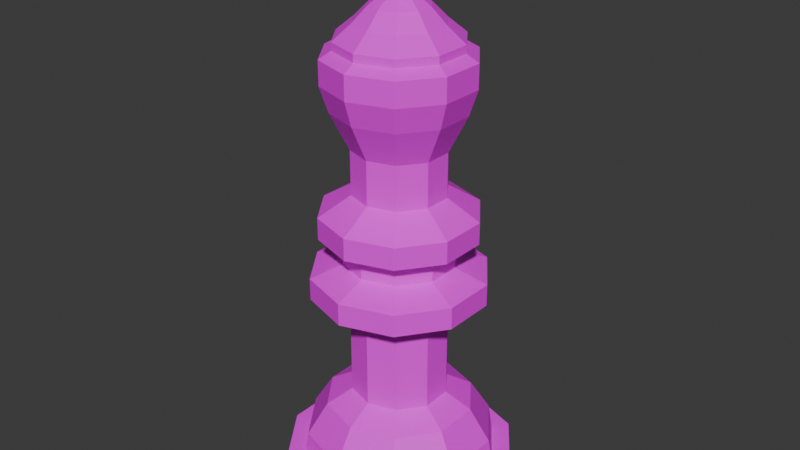 # Source: WhiteKing.blend  (saved by Blender 4.5.91; exported with 4.5.12 LTS)
import bpy
from mathutils import Matrix  # noqa: F401  (used for matrix-valued properties, if any)

bpy.ops.wm.read_factory_settings(use_empty=True)
scene = bpy.context.scene
scene.name = 'Scene'

# ---- collections
col_collection = bpy.data.collections.new('Collection'); scene.collection.children.link(col_collection)

# ---- images (referenced by path relative to the original .blend; pixels are not part of the script)
import os
ASSET_DIR = os.environ.get("B2B_ASSET_DIR", "")  # directory of the original .blend (textures are referenced by path, not embedded)
HERE = os.path.dirname(os.path.abspath(__file__))  # packed textures are extracted next to this script under _unpacked/

def load_image(name, relpath, width, height, colorspace="sRGB"):
    """Load a texture the original file referenced (path relative to the .blend, or extracted next to this script)."""
    p = next((c for c in (os.path.join(HERE, relpath), os.path.join(ASSET_DIR, relpath)) if relpath and os.path.exists(c)), "")
    if p:
        img = bpy.data.images.load(p, check_existing=True)
        img.name = name
    else:  # same state as the original file: an image datablock whose file is absent (Cycles renders it pink)
        img = bpy.data.images.new(name, width, height)
        img.source = "FILE"
        img.filepath = "//" + (relpath or name)
    img.colorspace_settings.name = colorspace
    return img
img_imphenziapalette01_png = load_image('ImphenziaPalette01.png', 'ImphenziaPalette01.png', 1024, 1024, 'sRGB')

# ---- materials (node trees are filled in below, after node groups)
mat_material_001 = bpy.data.materials.new('Material.001')
mat_material_001.use_transparent_shadow = False

# ---- material node trees
mat_material_001.use_nodes = True; mat_material_001.node_tree.nodes.clear()
_N = mat_material_001.node_tree.nodes; _L = mat_material_001.node_tree.links
n0 = _N.new('ShaderNodeBsdfPrincipled'); n0.name = 'Principled BSDF'; n0.location = (10, 300)
n1 = _N.new('ShaderNodeOutputMaterial'); n1.name = 'Material Output'; n1.location = (300, 300)
n2 = _N.new('ShaderNodeTexImage'); n2.name = 'Image Texture'; n2.location = (-460, 98)
n2.image = img_imphenziapalette01_png
n2.interpolation = 'Closest'
_L.new(n0.outputs[0], n1.inputs[0])
_L.new(n2.outputs[0], n0.inputs[0])
n1.is_active_output = True

# ---- world
world_world = bpy.data.worlds.new('World'); scene.world = world_world
world_world.use_nodes = True; world_world.node_tree.nodes.clear()
_N = world_world.node_tree.nodes; _L = world_world.node_tree.links
n0 = _N.new('ShaderNodeOutputWorld'); n0.name = 'World Output'; n0.location = (300, 300)
n1 = _N.new('ShaderNodeBackground'); n1.name = 'Background'; n1.location = (10, 300)
n1.inputs[0].default_value = (0.05088, 0.05088, 0.05088, 1.0)
_L.new(n1.outputs[0], n0.inputs[0])
n0.is_active_output = True
world_world.color = (0.05088, 0.05088, 0.05088)
world_world.use_sun_shadow = False
world_world.sun_shadow_jitter_overblur = 0.0

# ---- meshes
me_cube_011 = bpy.data.meshes.new('Cube.011')
me_cube_011.from_pydata([(-0.7462, 0.8389, 0.07954), (-0.8984, 0.6295, 0.07954), (-0.8984, 0.3705, 0.07954), (-0.7462, 0.1611, 0.07954), (-0.5, 0.08107, 0.07954), (-0.2538, 0.1611, 0.07954), (-0.1016, 0.3705, 0.07954), (-0.1016, 0.6295, 0.07954), (-0.5, 0.9189, 0.07954), (-0.2538, 0.8389, 0.07954), (-0.7074, 0.7854, 0.07954), (-0.7462, 0.8389, 0.0), (-0.8356, 0.609, 0.07954), (-0.8984, 0.6295, 0.0), (-0.8356, 0.391, 0.07954), (-0.8984, 0.3705, 0.0), (-0.7074, 0.2146, 0.07954), (-0.7462, 0.1611, 0.0), (-0.5, 0.1472, 0.07954), (-0.5, 0.08107, 0.0), (-0.2926, 0.2146, 0.07954), (-0.2538, 0.1611, 0.0), (-0.1644, 0.391, 0.07954), (-0.1016, 0.3705, 0.0), (-0.1644, 0.609, 0.07954), (-0.1016, 0.6295, 0.0), (-0.2926, 0.7854, 0.07954), (-0.2538, 0.8389, 0.0), (-0.5, 0.8528, 0.07954), (-0.5, 0.9189, 0.0), (-0.6979, 0.7723, 0.179), (-0.8201, 0.604, 0.179), (-0.8201, 0.396, 0.179), (-0.6979, 0.2277, 0.179), (-0.5, 0.1634, 0.179), (-0.3021, 0.2277, 0.179), (-0.1799, 0.396, 0.179), (-0.1799, 0.604, 0.179), (-0.5, 0.8366, 0.179), (-0.3021, 0.7723, 0.179), (-0.6554, 0.7139, 0.2947), (-0.7514, 0.5817, 0.2947), (-0.7514, 0.4183, 0.2947), (-0.6554, 0.2861, 0.2947), (-0.5, 0.7644, 0.2947), (-0.5, 0.2356, 0.2947), (-0.3446, 0.2861, 0.2947), (-0.2486, 0.4183, 0.2947), (-0.2486, 0.5817, 0.2947), (-0.3446, 0.7139, 0.2947), (-0.6018, 0.6402, 0.3466), (-0.6648, 0.5535, 0.3466), (-0.6648, 0.4465, 0.3466), (-0.6018, 0.3598, 0.3466), (-0.5, 0.6732, 0.3466), (-0.5, 0.3268, 0.3466), (-0.3982, 0.3598, 0.3466), (-0.3352, 0.4465, 0.3466), (-0.3352, 0.5535, 0.3466), (-0.3982, 0.6402, 0.3466), (-0.6018, 0.6402, 0.676), (-0.6648, 0.5535, 0.676), (-0.6648, 0.4465, 0.676), (-0.6018, 0.3598, 0.676), (-0.5, 0.6732, 0.676), (-0.5, 0.3268, 0.676), (-0.3982, 0.3598, 0.676), (-0.3352, 0.4465, 0.676), (-0.3352, 0.5535, 0.676), (-0.3982, 0.6402, 0.676), (-0.6808, 0.7489, 0.728), (-0.7926, 0.5951, 0.728), (-0.7926, 0.4049, 0.728), (-0.6808, 0.2511, 0.728), (-0.5, 0.8077, 0.728), (-0.5, 0.1923, 0.728), (-0.3192, 0.2511, 0.728), (-0.2074, 0.4049, 0.728), (-0.2074, 0.5951, 0.728), (-0.3192, 0.7489, 0.728), (-0.6808, 0.7489, 0.8068), (-0.7926, 0.5951, 0.8068), (-0.7926, 0.4049, 0.8068), (-0.6808, 0.2511, 0.8068), (-0.5, 0.8077, 0.8068), (-0.5, 0.1923, 0.8068), (-0.3192, 0.2511, 0.8068), (-0.2074, 0.4049, 0.8068), (-0.2074, 0.5951, 0.8068), (-0.3192, 0.7489, 0.8068), (-0.615, 0.6583, 0.8481), (-0.6861, 0.5605, 0.8481), (-0.6861, 0.4395, 0.8481), (-0.615, 0.3417, 0.8481), (-0.5, 0.6957, 0.8481), (-0.5, 0.3043, 0.8481), (-0.385, 0.3417, 0.8481), (-0.3139, 0.4395, 0.8481), (-0.3139, 0.5605, 0.8481), (-0.385, 0.6583, 0.8481), (-0.615, 0.6583, 0.9096), (-0.6861, 0.5605, 0.9096), (-0.6861, 0.4395, 0.9096), (-0.615, 0.3417, 0.9096), (-0.5, 0.6957, 0.9096), (-0.5, 0.3043, 0.9096), (-0.385, 0.3417, 0.9096), (-0.3139, 0.4395, 0.9096), (-0.3139, 0.5605, 0.9096), (-0.385, 0.6583, 0.9096), (-0.6616, 0.7225, 0.9495), (-0.7615, 0.585, 0.9495), (-0.7615, 0.415, 0.9495), (-0.6616, 0.2775, 0.9495), (-0.5, 0.775, 0.9495), (-0.5, 0.225, 0.9495), (-0.3384, 0.2775, 0.9495), (-0.2385, 0.415, 0.9495), (-0.2385, 0.585, 0.9495), (-0.3384, 0.7225, 0.9495), (-0.6616, 0.7225, 1.028), (-0.7615, 0.585, 1.028), (-0.7615, 0.415, 1.028), (-0.6616, 0.2775, 1.028), (-0.5, 0.775, 1.028), (-0.5, 0.225, 1.028), (-0.3384, 0.2775, 1.028), (-0.2385, 0.415, 1.028), (-0.2385, 0.585, 1.028), (-0.3384, 0.7225, 1.028), (-0.5959, 0.632, 1.097), (-0.6552, 0.5504, 1.097), (-0.6552, 0.4496, 1.097), (-0.5959, 0.368, 1.097), (-0.5, 0.6631, 1.097), (-0.5, 0.3369, 1.097), (-0.4041, 0.368, 1.097), (-0.3448, 0.4496, 1.097), (-0.3448, 0.5504, 1.097), (-0.4041, 0.632, 1.097), (-0.5959, 0.632, 1.254), (-0.6552, 0.5504, 1.254), (-0.6552, 0.4496, 1.254), (-0.5959, 0.368, 1.254), (-0.5, 0.6631, 1.254), (-0.5, 0.3369, 1.254), (-0.4041, 0.368, 1.254), (-0.3448, 0.4496, 1.254), (-0.3448, 0.5504, 1.254), (-0.4041, 0.632, 1.254), (-0.6335, 0.6837, 1.384), (-0.7159, 0.5702, 1.384), (-0.7159, 0.4298, 1.384), (-0.6335, 0.3163, 1.384), (-0.5, 0.7271, 1.384), (-0.5, 0.2729, 1.384), (-0.3665, 0.3163, 1.384), (-0.2841, 0.4298, 1.384), (-0.2841, 0.5702, 1.384), (-0.3665, 0.6837, 1.384), (-0.6502, 0.7067, 1.474), (-0.743, 0.5789, 1.474), (-0.743, 0.4211, 1.474), (-0.6502, 0.2933, 1.474), (-0.5, 0.7555, 1.474), (-0.5, 0.2445, 1.474), (-0.3498, 0.2933, 1.474), (-0.257, 0.4211, 1.474), (-0.257, 0.5789, 1.474), (-0.3498, 0.7067, 1.474), (-0.6502, 0.7067, 1.558), (-0.743, 0.5789, 1.558), (-0.743, 0.4211, 1.558), (-0.6502, 0.2933, 1.558), (-0.5, 0.7555, 1.558), (-0.5, 0.2445, 1.558), (-0.3498, 0.2933, 1.558), (-0.257, 0.4211, 1.558), (-0.257, 0.5789, 1.558), (-0.3498, 0.7067, 1.558), (-0.626, 0.6734, 1.583), (-0.7039, 0.5662, 1.583), (-0.7039, 0.4338, 1.583), (-0.626, 0.3266, 1.583), (-0.5, 0.7144, 1.583), (-0.5, 0.2856, 1.583), (-0.374, 0.3266, 1.583), (-0.2961, 0.4338, 1.583), (-0.2961, 0.5662, 1.583), (-0.374, 0.6734, 1.583), (-0.626, 0.6734, 1.61), (-0.7039, 0.5662, 1.61), (-0.7039, 0.4338, 1.61), (-0.626, 0.3266, 1.61), (-0.5, 0.7144, 1.61), (-0.5, 0.2856, 1.61), (-0.374, 0.3266, 1.61), (-0.2961, 0.4338, 1.61), (-0.2961, 0.5662, 1.61), (-0.374, 0.6734, 1.61), (-0.59, 0.6238, 1.661), (-0.6456, 0.5473, 1.661), (-0.6456, 0.4527, 1.661), (-0.59, 0.3762, 1.661), (-0.5, 0.653, 1.661), (-0.5, 0.347, 1.661), (-0.41, 0.3762, 1.661), (-0.3544, 0.4527, 1.661), (-0.3544, 0.5473, 1.661), (-0.41, 0.6238, 1.661), (-0.5593, 0.5817, 1.714), (-0.596, 0.5312, 1.714), (-0.596, 0.4688, 1.714), (-0.5593, 0.4183, 1.714), (-0.5, 0.601, 1.714), (-0.5, 0.399, 1.714), (-0.4407, 0.4183, 1.714), (-0.404, 0.4688, 1.714), (-0.404, 0.5312, 1.714), (-0.4407, 0.5817, 1.714), (-0.5593, 0.5817, 1.714), (-0.596, 0.5312, 1.714), (-0.596, 0.4688, 1.714), (-0.5593, 0.4183, 1.714), (-0.5, 0.601, 1.714), (-0.5, 0.399, 1.714), (-0.4407, 0.4183, 1.714), (-0.404, 0.4688, 1.714), (-0.404, 0.5312, 1.714), (-0.4407, 0.5817, 1.714), (-0.5344, 0.5474, 1.745), (-0.5557, 0.5181, 1.745), (-0.5557, 0.4819, 1.745), (-0.5344, 0.4526, 1.745), (-0.5, 0.5585, 1.745), (-0.5, 0.4415, 1.745), (-0.4656, 0.4526, 1.745), (-0.4443, 0.4819, 1.745), (-0.4443, 0.5181, 1.745), (-0.4656, 0.5474, 1.745), (-0.5174, 0.5239, 1.774), (-0.5281, 0.5091, 1.774), (-0.5281, 0.4909, 1.774), (-0.5174, 0.4761, 1.774), (-0.5, 0.5296, 1.774), (-0.5, 0.4704, 1.774), (-0.4826, 0.4761, 1.774), (-0.4719, 0.4909, 1.774), (-0.4719, 0.5091, 1.774), (-0.4826, 0.5239, 1.774), (-0.5174, 0.5239, 1.912), (-0.5281, 0.5091, 1.912), (-0.5281, 0.4909, 1.912), (-0.5174, 0.4761, 1.912), (-0.5, 0.5296, 1.912), (-0.5, 0.4704, 1.912), (-0.4826, 0.4761, 1.912), (-0.4719, 0.4909, 1.912), (-0.4719, 0.5091, 1.912), (-0.4826, 0.5239, 1.912), (-0.5087, 0.512, 1.937), (-0.5141, 0.5046, 1.937), (-0.5141, 0.4954, 1.937), (-0.5087, 0.488, 1.937), (-0.5, 0.5148, 1.937), (-0.5, 0.4852, 1.937), (-0.4913, 0.488, 1.937), (-0.4859, 0.4954, 1.937), (-0.4859, 0.5046, 1.937), (-0.4913, 0.512, 1.937), (-0.4719, 0.5091, 1.809), (-0.4719, 0.5091, 1.843), (-0.4719, 0.5091, 1.878), (-0.4719, 0.4909, 1.878), (-0.4719, 0.4909, 1.843), (-0.4719, 0.4909, 1.809), (-0.5174, 0.5239, 1.809), (-0.5174, 0.5239, 1.843), (-0.5174, 0.5239, 1.878), (-0.5, 0.5296, 1.878), (-0.5, 0.5296, 1.843), (-0.5, 0.5296, 1.809), (-0.5281, 0.5091, 1.809), (-0.5281, 0.5091, 1.843), (-0.5281, 0.5091, 1.878), (-0.4826, 0.5239, 1.809), (-0.4826, 0.5239, 1.843), (-0.4826, 0.5239, 1.878), (-0.4826, 0.4761, 1.809), (-0.4826, 0.4761, 1.843), (-0.4826, 0.4761, 1.878), (-0.5, 0.4704, 1.878), (-0.5, 0.4704, 1.843), (-0.5, 0.4704, 1.809), (-0.5174, 0.4761, 1.809), (-0.5174, 0.4761, 1.843), (-0.5174, 0.4761, 1.878), (-0.5281, 0.4909, 1.878), (-0.5281, 0.4909, 1.843), (-0.5281, 0.4909, 1.809), (-0.4719, 0.5091, 1.843), (-0.4719, 0.5091, 1.878), (-0.4719, 0.4909, 1.878), (-0.4719, 0.4909, 1.843), (-0.5281, 0.5091, 1.843), (-0.5281, 0.5091, 1.878), (-0.5281, 0.4909, 1.878), (-0.5281, 0.4909, 1.843), (-0.4345, 0.5091, 1.843), (-0.4345, 0.5091, 1.878), (-0.4345, 0.4909, 1.878), (-0.4345, 0.4909, 1.843), (-0.5655, 0.5091, 1.843), (-0.5655, 0.5091, 1.878), (-0.5655, 0.4909, 1.878), (-0.5655, 0.4909, 1.843)], [], [(22, 24, 37, 36), (25, 7, 6, 23), (26, 24, 7, 9), (29, 8, 9, 27), (28, 26, 9, 8), (24, 22, 6, 7), (13, 1, 0, 11), (22, 20, 5, 6), (11, 0, 8, 29), (26, 28, 38, 39), (20, 18, 4, 5), (15, 2, 1, 13), (16, 18, 34, 33), (18, 16, 3, 4), (17, 3, 2, 15), (20, 22, 36, 35), (16, 14, 2, 3), (21, 5, 4, 19), (23, 6, 5, 21), (10, 28, 8, 0), (19, 4, 3, 17), (14, 12, 1, 2), (12, 10, 0, 1), (27, 9, 7, 25), (28, 10, 30, 38), (29, 27, 25, 23, 21, 19, 17, 15, 13, 11), (14, 16, 33, 32), (24, 26, 39, 37), (18, 20, 35, 34), (10, 12, 31, 30), (12, 14, 32, 31), (32, 33, 43, 42), (47, 48, 58, 57), (36, 37, 48, 47), (31, 32, 42, 41), (37, 39, 49, 48), (34, 35, 46, 45), (39, 38, 44, 49), (30, 31, 41, 40), (35, 36, 47, 46), (38, 30, 40, 44), (33, 34, 45, 43), (54, 50, 60, 64), (44, 40, 50, 54), (40, 41, 51, 50), (48, 49, 59, 58), (45, 46, 56, 55), (42, 43, 53, 52), (49, 44, 54, 59), (46, 47, 57, 56), (41, 42, 52, 51), (43, 45, 55, 53), (60, 61, 71, 70), (50, 51, 61, 60), (58, 59, 69, 68), (55, 56, 66, 65), (52, 53, 63, 62), (59, 54, 64, 69), (56, 57, 67, 66), (51, 52, 62, 61), (53, 55, 65, 63), (57, 58, 68, 67), (75, 76, 86, 85), (68, 69, 79, 78), (65, 66, 76, 75), (62, 63, 73, 72), (69, 64, 74, 79), (66, 67, 77, 76), (61, 62, 72, 71), (63, 65, 75, 73), (67, 68, 78, 77), (64, 60, 70, 74), (82, 83, 93, 92), (72, 73, 83, 82), (79, 74, 84, 89), (76, 77, 87, 86), (71, 72, 82, 81), (73, 75, 85, 83), (77, 78, 88, 87), (74, 70, 80, 84), (70, 71, 81, 80), (78, 79, 89, 88), (99, 94, 104, 109), (89, 84, 94, 99), (86, 87, 97, 96), (81, 82, 92, 91), (83, 85, 95, 93), (87, 88, 98, 97), (84, 80, 90, 94), (80, 81, 91, 90), (88, 89, 99, 98), (85, 86, 96, 95), (106, 107, 117, 116), (96, 97, 107, 106), (91, 92, 102, 101), (93, 95, 105, 103), (97, 98, 108, 107), (94, 90, 100, 104), (90, 91, 101, 100), (98, 99, 109, 108), (95, 96, 106, 105), (92, 93, 103, 102), (111, 112, 122, 121), (101, 102, 112, 111), (103, 105, 115, 113), (107, 108, 118, 117), (104, 100, 110, 114), (100, 101, 111, 110), (108, 109, 119, 118), (105, 106, 116, 115), (102, 103, 113, 112), (109, 104, 114, 119), (127, 128, 138, 137), (113, 115, 125, 123), (117, 118, 128, 127), (114, 110, 120, 124), (110, 111, 121, 120), (118, 119, 129, 128), (115, 116, 126, 125), (112, 113, 123, 122), (119, 114, 124, 129), (116, 117, 127, 126), (134, 130, 140, 144), (124, 120, 130, 134), (120, 121, 131, 130), (128, 129, 139, 138), (125, 126, 136, 135), (122, 123, 133, 132), (129, 124, 134, 139), (126, 127, 137, 136), (121, 122, 132, 131), (123, 125, 135, 133), (140, 141, 151, 150), (130, 131, 141, 140), (138, 139, 149, 148), (135, 136, 146, 145), (132, 133, 143, 142), (139, 134, 144, 149), (136, 137, 147, 146), (131, 132, 142, 141), (133, 135, 145, 143), (137, 138, 148, 147), (158, 159, 169, 168), (148, 149, 159, 158), (145, 146, 156, 155), (142, 143, 153, 152), (149, 144, 154, 159), (146, 147, 157, 156), (141, 142, 152, 151), (143, 145, 155, 153), (147, 148, 158, 157), (144, 140, 150, 154), (167, 168, 178, 177), (155, 156, 166, 165), (152, 153, 163, 162), (159, 154, 164, 169), (156, 157, 167, 166), (151, 152, 162, 161), (153, 155, 165, 163), (157, 158, 168, 167), (154, 150, 160, 164), (150, 151, 161, 160), (174, 170, 180, 184), (164, 160, 170, 174), (160, 161, 171, 170), (168, 169, 179, 178), (165, 166, 176, 175), (162, 163, 173, 172), (169, 164, 174, 179), (166, 167, 177, 176), (161, 162, 172, 171), (163, 165, 175, 173), (180, 181, 191, 190), (170, 171, 181, 180), (178, 179, 189, 188), (175, 176, 186, 185), (172, 173, 183, 182), (179, 174, 184, 189), (176, 177, 187, 186), (171, 172, 182, 181), (173, 175, 185, 183), (177, 178, 188, 187), (195, 196, 206, 205), (188, 189, 199, 198), (185, 186, 196, 195), (182, 183, 193, 192), (189, 184, 194, 199), (186, 187, 197, 196), (181, 182, 192, 191), (183, 185, 195, 193), (187, 188, 198, 197), (184, 180, 190, 194), (202, 203, 213, 212), (192, 193, 203, 202), (199, 194, 204, 209), (196, 197, 207, 206), (191, 192, 202, 201), (193, 195, 205, 203), (197, 198, 208, 207), (194, 190, 200, 204), (190, 191, 201, 200), (198, 199, 209, 208), (219, 214, 224, 229), (209, 204, 214, 219), (206, 207, 217, 216), (201, 202, 212, 211), (203, 205, 215, 213), (207, 208, 218, 217), (204, 200, 210, 214), (200, 201, 211, 210), (208, 209, 219, 218), (205, 206, 216, 215), (226, 227, 237, 236), (216, 217, 227, 226), (211, 212, 222, 221), (213, 215, 225, 223), (217, 218, 228, 227), (214, 210, 220, 224), (210, 211, 221, 220), (218, 219, 229, 228), (215, 216, 226, 225), (212, 213, 223, 222), (231, 232, 242, 241), (221, 222, 232, 231), (223, 225, 235, 233), (227, 228, 238, 237), (224, 220, 230, 234), (220, 221, 231, 230), (228, 229, 239, 238), (225, 226, 236, 235), (222, 223, 233, 232), (229, 224, 234, 239), (273, 272, 258, 257), (233, 235, 245, 243), (237, 238, 248, 247), (234, 230, 240, 244), (230, 231, 241, 240), (238, 239, 249, 248), (235, 236, 246, 245), (232, 233, 243, 242), (239, 234, 244, 249), (236, 237, 247, 246), (254, 250, 260, 264), (279, 278, 250, 254), (278, 284, 251, 250), (272, 287, 259, 258), (291, 290, 256, 255), (297, 296, 253, 252), (287, 279, 254, 259), (290, 273, 257, 256), (284, 297, 252, 251), (296, 291, 255, 253), (260, 261, 262, 263, 265, 266, 267, 268, 269, 264), (250, 251, 261, 260), (258, 259, 269, 268), (255, 256, 266, 265), (252, 253, 263, 262), (259, 254, 264, 269), (256, 257, 267, 266), (251, 252, 262, 261), (253, 255, 265, 263), (257, 258, 268, 267), (243, 245, 293, 294), (294, 293, 292, 295), (295, 292, 291, 296), (241, 242, 299, 282), (282, 299, 298, 283), (284, 283, 304, 305), (246, 247, 275, 288), (288, 275, 274, 289), (289, 274, 273, 290), (249, 244, 281, 285), (285, 281, 280, 286), (286, 280, 279, 287), (242, 243, 294, 299), (299, 294, 295, 298), (298, 295, 296, 297), (245, 246, 288, 293), (293, 288, 289, 292), (292, 289, 290, 291), (248, 249, 285, 270), (270, 285, 286, 271), (271, 286, 287, 272), (240, 241, 282, 276), (276, 282, 283, 277), (277, 283, 284, 278), (244, 240, 276, 281), (281, 276, 277, 280), (280, 277, 278, 279), (247, 248, 270, 275), (275, 270, 271, 274), (297, 284, 305, 306), (304, 307, 315, 312), (303, 300, 308, 311), (274, 271, 300, 303), (273, 274, 303, 302), (283, 298, 307, 304), (271, 272, 301, 300), (298, 297, 306, 307), (272, 273, 302, 301), (312, 315, 314, 313), (311, 308, 309, 310), (305, 304, 312, 313), (300, 301, 309, 308), (301, 302, 310, 309), (306, 305, 313, 314), (307, 306, 314, 315), (302, 303, 311, 310)])
_uv = me_cube_011.uv_layers.new(name='UVMap')
_uv.uv.foreach_set('vector', [0.07215, 0.936, 0.07215, 0.936, 0.07215, 0.936, 0.07215, 0.936, 0.07215, 0.936, 0.07215, 0.936, 0.07215, 0.936, 0.07215, 0.936, 0.07215, 0.936, 0.07215, 0.936, 0.07215, 0.936, 0.07215, 0.936, 0.07215, 0.936, 0.07215, 0.936, 0.07215, 0.936, 0.07215, 0.936, 0.07215, 0.936, 0.07215, 0.936, 0.07215, 0.936, 0.07215, 0.936, 0.07215, 0.936, 0.07215, 0.936, 0.07215, 0.936, 0.07215, 0.936, 0.07215, 0.936, 0.07215, 0.936, 0.07215, 0.936, 0.07215, 0.936, 0.07215, 0.936, 0.07215, 0.936, 0.07215, 0.936, 0.07215, 0.936, 0.07215, 0.936, 0.07215, 0.936, 0.07215, 0.936, 0.07215, 0.936, 0.07215, 0.936, 0.07215, 0.936, 0.07215, 0.936, 0.07215, 0.936, 0.07215, 0.936, 0.07215, 0.936, 0.07215, 0.936, 0.07215, 0.936, 0.07215, 0.936, 0.07215, 0.936, 0.07215, 0.936, 0.07215, 0.936, 0.07215, 0.936, 0.07215, 0.936, 0.07215, 0.936, 0.07215, 0.936, 0.07215, 0.936, 0.07215, 0.936, 0.07215, 0.936, 0.07215, 0.936, 0.07215, 0.936, 0.07215, 0.936, 0.07215, 0.936, 0.07215, 0.936, 0.07215, 0.936, 0.07215, 0.936, 0.07215, 0.936, 0.07215, 0.936, 0.07215, 0.936, 0.07215, 0.936, 0.07215, 0.936, 0.07215, 0.936, 0.07215, 0.936, 0.07215, 0.936, 0.07215, 0.936, 0.07215, 0.936, 0.07215, 0.936, 0.07215, 0.936, 0.07215, 0.936, 0.07215, 0.936, 0.07215, 0.936, 0.07215, 0.936, 0.07215, 0.936, 0.07215, 0.936, 0.07215, 0.936, 0.07215, 0.936, 0.07215, 0.936, 0.07215, 0.936, 0.07215, 0.936, 0.07215, 0.936, 0.07215, 0.936, 0.07215, 0.936, 0.07215, 0.936, 0.07215, 0.936, 0.07215, 0.936, 0.07215, 0.936, 0.07215, 0.936, 0.07215, 0.936, 0.07215, 0.936, 0.07215, 0.936, 0.07215, 0.936, 0.07215, 0.936, 0.07215, 0.936, 0.07215, 0.936, 0.07215, 0.936, 0.07215, 0.936, 0.07215, 0.936, 0.07215, 0.936, 0.07215, 0.936, 0.07215, 0.936, 0.07215, 0.936, 0.07215, 0.936, 0.07215, 0.936, 0.07215, 0.936, 0.07215, 0.936, 0.07215, 0.936, 0.07215, 0.936, 0.07215, 0.936, 0.07215, 0.936, 0.07215, 0.936, 0.07215, 0.936, 0.07215, 0.936, 0.07215, 0.936, 0.07215, 0.936, 0.07215, 0.936, 0.07215, 0.936, 0.07215, 0.936, 0.07215, 0.936, 0.07215, 0.936, 0.07215, 0.936, 0.07215, 0.936, 0.07215, 0.936, 0.07215, 0.936, 0.07215, 0.936, 0.07215, 0.936, 0.07215, 0.936, 0.07215, 0.936, 0.07215, 0.936, 0.07215, 0.936, 0.07215, 0.936, 0.07215, 0.936, 0.07215, 0.936, 0.07215, 0.936, 0.07215, 0.936, 0.07215, 0.936, 0.07215, 0.936, 0.07215, 0.936, 0.07215, 0.936, 0.07215, 0.936, 0.07215, 0.936, 0.07215, 0.936, 0.07215, 0.936, 0.07215, 0.936, 0.07215, 0.936, 0.07215, 0.936, 0.07215, 0.936, 0.07215, 0.936, 0.07215, 0.936, 0.07215, 0.936, 0.07215, 0.936, 0.07215, 0.936, 0.07215, 0.936, 0.07215, 0.936, 0.07215, 0.936, 0.07215, 0.936, 0.07215, 0.936, 0.07215, 0.936, 0.07215, 0.936, 0.07215, 0.936, 0.07215, 0.936, 0.07215, 0.936, 0.07215, 0.936, 0.07215, 0.936, 0.07215, 0.936, 0.07215, 0.936, 0.07215, 0.936, 0.07215, 0.936, 0.07215, 0.936, 0.07215, 0.936, 0.07215, 0.936, 0.07215, 0.936, 0.07215, 0.936, 0.07215, 0.936, 0.07215, 0.936, 0.07215, 0.936, 0.07215, 0.936, 0.07215, 0.936, 0.07215, 0.936, 0.07215, 0.936, 0.07215, 0.936, 0.07215, 0.936, 0.07215, 0.936, 0.07215, 0.936, 0.07215, 0.936, 0.07215, 0.936, 0.07215, 0.936, 0.07215, 0.936, 0.07215, 0.936, 0.07215, 0.936, 0.07215, 0.936, 0.07215, 0.936, 0.07215, 0.936, 0.07215, 0.936, 0.07215, 0.936, 0.07215, 0.936, 0.07215, 0.936, 0.07215, 0.936, 0.07215, 0.936, 0.07215, 0.936, 0.07215, 0.936, 0.07215, 0.936, 0.07215, 0.936, 0.07215, 0.936, 0.07215, 0.936, 0.07215, 0.936, 0.07215, 0.936, 0.07215, 0.936, 0.07215, 0.936, 0.07215, 0.936, 0.07215, 0.936, 0.07215, 0.936, 0.07215, 0.936, 0.07215, 0.936, 0.07215, 0.936, 0.07215, 0.936, 0.07215, 0.936, 0.07215, 0.936, 0.07215, 0.936, 0.07215, 0.936, 0.07215, 0.936, 0.07215, 0.936, 0.07215, 0.936, 0.07215, 0.936, 0.07215, 0.936, 0.07215, 0.936, 0.07215, 0.936, 0.07215, 0.936, 0.07215, 0.936, 0.07215, 0.936, 0.07215, 0.936, 0.07215, 0.936, 0.07215, 0.936, 0.07215, 0.936, 0.07215, 0.936, 0.07215, 0.936, 0.07215, 0.936, 0.07215, 0.936, 0.07215, 0.936, 0.07215, 0.936, 0.07215, 0.936, 0.07215, 0.936, 0.07215, 0.936, 0.07215, 0.936, 0.07215, 0.936, 0.07215, 0.936, 0.07215, 0.936, 0.07215, 0.936, 0.07215, 0.936, 0.07215, 0.936, 0.07215, 0.936, 0.07215, 0.936, 0.07215, 0.936, 0.07215, 0.936, 0.07215, 0.936, 0.07215, 0.936, 0.07215, 0.936, 0.07215, 0.936, 0.07215, 0.936, 0.07215, 0.936, 0.07215, 0.936, 0.07215, 0.936, 0.07215, 0.936, 0.07215, 0.936, 0.07215, 0.936, 0.07215, 0.936, 0.07215, 0.936, 0.07215, 0.936, 0.07215, 0.936, 0.07215, 0.936, 0.07215, 0.936, 0.07215, 0.936, 0.07215, 0.936, 0.07215, 0.936, 0.07215, 0.936, 0.07215, 0.936, 0.07215, 0.936, 0.07215, 0.936, 0.07215, 0.936, 0.07215, 0.936, 0.07215, 0.936, 0.07215, 0.936, 0.07215, 0.936, 0.07215, 0.936, 0.07215, 0.936, 0.07215, 0.936, 0.07215, 0.936, 0.07215, 0.936, 0.07215, 0.936, 0.07215, 0.936, 0.07215, 0.936, 0.07215, 0.936, 0.07215, 0.936, 0.07215, 0.936, 0.07215, 0.936, 0.07215, 0.936, 0.07215, 0.936, 0.07215, 0.936, 0.07215, 0.936, 0.07215, 0.936, 0.07215, 0.936, 0.07215, 0.936, 0.07215, 0.936, 0.07215, 0.936, 0.07215, 0.936, 0.07215, 0.936, 0.07215, 0.936, 0.07215, 0.936, 0.07215, 0.936, 0.07215, 0.936, 0.07215, 0.936, 0.07215, 0.936, 0.07215, 0.936, 0.07215, 0.936, 0.07215, 0.936, 0.07215, 0.936, 0.07215, 0.936, 0.07215, 0.936, 0.07215, 0.936, 0.07215, 0.936, 0.07215, 0.936, 0.07215, 0.936, 0.07215, 0.936, 0.07215, 0.936, 0.07215, 0.936, 0.07215, 0.936, 0.07215, 0.936, 0.07215, 0.936, 0.07215, 0.936, 0.07215, 0.936, 0.07215, 0.936, 0.07215, 0.936, 0.07215, 0.936, 0.07215, 0.936, 0.07215, 0.936, 0.07215, 0.936, 0.07215, 0.936, 0.07215, 0.936, 0.07215, 0.936, 0.07215, 0.936, 0.07215, 0.936, 0.07215, 0.936, 0.07215, 0.936, 0.07215, 0.936, 0.07215, 0.936, 0.07215, 0.936, 0.07215, 0.936, 0.07215, 0.936, 0.07215, 0.936, 0.07215, 0.936, 0.07215, 0.936, 0.07215, 0.936, 0.07215, 0.936, 0.07215, 0.936, 0.07215, 0.936, 0.07215, 0.936, 0.07215, 0.936, 0.07215, 0.936, 0.07215, 0.936, 0.07215, 0.936, 0.07215, 0.936, 0.07215, 0.936, 0.07215, 0.936, 0.07215, 0.936, 0.07215, 0.936, 0.07215, 0.936, 0.07215, 0.936, 0.07215, 0.936, 0.07215, 0.936, 0.07215, 0.936, 0.07215, 0.936, 0.07215, 0.936, 0.07215, 0.936, 0.07215, 0.936, 0.07215, 0.936, 0.07215, 0.936, 0.07215, 0.936, 0.07215, 0.936, 0.07215, 0.936, 0.07215, 0.936, 0.07215, 0.936, 0.07215, 0.936, 0.07215, 0.936, 0.07215, 0.936, 0.07215, 0.936, 0.07215, 0.936, 0.07215, 0.936, 0.07215, 0.936, 0.07215, 0.936, 0.07215, 0.936, 0.07215, 0.936, 0.07215, 0.936, 0.07215, 0.936, 0.07215, 0.936, 0.07215, 0.936, 0.07215, 0.936, 0.07215, 0.936, 0.07215, 0.936, 0.07215, 0.936, 0.07215, 0.936, 0.07215, 0.936, 0.07215, 0.936, 0.07215, 0.936, 0.07215, 0.936, 0.07215, 0.936, 0.07215, 0.936, 0.07215, 0.936, 0.07215, 0.936, 0.07215, 0.936, 0.07215, 0.936, 0.07215, 0.936, 0.07215, 0.936, 0.07215, 0.936, 0.07215, 0.936, 0.07215, 0.936, 0.07215, 0.936, 0.07215, 0.936, 0.07215, 0.936, 0.07215, 0.936, 0.07215, 0.936, 0.07215, 0.936, 0.07215, 0.936, 0.07215, 0.936, 0.07215, 0.936, 0.07215, 0.936, 0.07215, 0.936, 0.07215, 0.936, 0.07215, 0.936, 0.07215, 0.936, 0.07215, 0.936, 0.07215, 0.936, 0.07215, 0.936, 0.07215, 0.936, 0.07215, 0.936, 0.07215, 0.936, 0.07215, 0.936, 0.07215, 0.936, 0.07215, 0.936, 0.07215, 0.936, 0.07215, 0.936, 0.07215, 0.936, 0.07215, 0.936, 0.07215, 0.936, 0.07215, 0.936, 0.07215, 0.936, 0.07215, 0.936, 0.07215, 0.936, 0.07215, 0.936, 0.07215, 0.936, 0.07215, 0.936, 0.07215, 0.936, 0.07215, 0.936, 0.07215, 0.936, 0.07215, 0.936, 0.07215, 0.936, 0.07215, 0.936, 0.07215, 0.936, 0.07215, 0.936, 0.07215, 0.936, 0.07215, 0.936, 0.07215, 0.936, 0.07215, 0.936, 0.07215, 0.936, 0.07215, 0.936, 0.07215, 0.936, 0.07215, 0.936, 0.07215, 0.936, 0.07215, 0.936, 0.07215, 0.936, 0.07215, 0.936, 0.07215, 0.936, 0.07215, 0.936, 0.07215, 0.936, 0.07215, 0.936, 0.07215, 0.936, 0.07215, 0.936, 0.07215, 0.936, 0.07215, 0.936, 0.07215, 0.936, 0.07215, 0.936, 0.07215, 0.936, 0.07215, 0.936, 0.07215, 0.936, 0.07215, 0.936, 0.07215, 0.936, 0.07215, 0.936, 0.07215, 0.936, 0.07215, 0.936, 0.07215, 0.936, 0.07215, 0.936, 0.07215, 0.936, 0.07215, 0.936, 0.07215, 0.936, 0.07215, 0.936, 0.07215, 0.936, 0.07215, 0.936, 0.07215, 0.936, 0.07215, 0.936, 0.07215, 0.936, 0.07215, 0.936, 0.07215, 0.936, 0.07215, 0.936, 0.07215, 0.936, 0.07215, 0.936, 0.07215, 0.936, 0.07215, 0.936, 0.07215, 0.936, 0.07215, 0.936, 0.07215, 0.936, 0.07215, 0.936, 0.07215, 0.936, 0.07215, 0.936, 0.07215, 0.936, 0.07215, 0.936, 0.07215, 0.936, 0.07215, 0.936, 0.07215, 0.936, 0.07215, 0.936, 0.07215, 0.936, 0.07215, 0.936, 0.07215, 0.936, 0.07215, 0.936, 0.07215, 0.936, 0.07215, 0.936, 0.07215, 0.936, 0.07215, 0.936, 0.07215, 0.936, 0.07215, 0.936, 0.07215, 0.936, 0.07215, 0.936, 0.07215, 0.936, 0.07215, 0.936, 0.07215, 0.936, 0.07215, 0.936, 0.07215, 0.936, 0.07215, 0.936, 0.07215, 0.936, 0.07215, 0.936, 0.07215, 0.936, 0.07215, 0.936, 0.07215, 0.936, 0.07215, 0.936, 0.07215, 0.936, 0.07215, 0.936, 0.07215, 0.936, 0.07215, 0.936, 0.07215, 0.936, 0.07215, 0.936, 0.07215, 0.936, 0.07215, 0.936, 0.07215, 0.936, 0.07215, 0.936, 0.07215, 0.936, 0.07215, 0.936, 0.07215, 0.936, 0.07215, 0.936, 0.07215, 0.936, 0.07215, 0.936, 0.07215, 0.936, 0.07215, 0.936, 0.07215, 0.936, 0.07215, 0.936, 0.07215, 0.936, 0.07215, 0.936, 0.07215, 0.936, 0.07215, 0.936, 0.07215, 0.936, 0.07215, 0.936, 0.07215, 0.936, 0.07215, 0.936, 0.07215, 0.936, 0.07215, 0.936, 0.07215, 0.936, 0.07215, 0.936, 0.07215, 0.936, 0.07215, 0.936, 0.07215, 0.936, 0.07215, 0.936, 0.07215, 0.936, 0.07215, 0.936, 0.07215, 0.936, 0.07215, 0.936, 0.07215, 0.936, 0.07215, 0.936, 0.07215, 0.936, 0.07215, 0.936, 0.07215, 0.936, 0.07215, 0.936, 0.07215, 0.936, 0.07215, 0.936, 0.07215, 0.936, 0.07215, 0.936, 0.07215, 0.936, 0.07215, 0.936, 0.07215, 0.936, 0.07215, 0.936, 0.07215, 0.936, 0.07215, 0.936, 0.07215, 0.936, 0.07215, 0.936, 0.07215, 0.936, 0.07215, 0.936, 0.07215, 0.936, 0.07215, 0.936, 0.07215, 0.936, 0.07215, 0.936, 0.07215, 0.936, 0.07215, 0.936, 0.07215, 0.936, 0.07215, 0.936, 0.07215, 0.936, 0.07215, 0.936, 0.07215, 0.936, 0.07215, 0.936, 0.07215, 0.936, 0.07215, 0.936, 0.07215, 0.936, 0.07215, 0.936, 0.07215, 0.936, 0.07215, 0.936, 0.07215, 0.936, 0.07215, 0.936, 0.07215, 0.936, 0.07215, 0.936, 0.07215, 0.936, 0.07215, 0.936, 0.07215, 0.936, 0.07215, 0.936, 0.07215, 0.936, 0.07215, 0.936, 0.07215, 0.936, 0.07215, 0.936, 0.07215, 0.936, 0.07215, 0.936, 0.07215, 0.936, 0.07215, 0.936, 0.07215, 0.936, 0.07215, 0.936, 0.07215, 0.936, 0.07215, 0.936, 0.07215, 0.936, 0.07215, 0.936, 0.07215, 0.936, 0.07215, 0.936, 0.07215, 0.936, 0.07215, 0.936, 0.07215, 0.936, 0.07215, 0.936, 0.07215, 0.936, 0.07215, 0.936, 0.07215, 0.936, 0.07215, 0.936, 0.07215, 0.936, 0.07215, 0.936, 0.07215, 0.936, 0.07215, 0.936, 0.07215, 0.936, 0.07215, 0.936, 0.07215, 0.936, 0.07215, 0.936, 0.07215, 0.936, 0.07215, 0.936, 0.07215, 0.936, 0.07215, 0.936, 0.07215, 0.936, 0.07215, 0.936, 0.07215, 0.936, 0.07215, 0.936, 0.07215, 0.936, 0.07215, 0.936, 0.07215, 0.936, 0.07215, 0.936, 0.07215, 0.936, 0.07215, 0.936, 0.07215, 0.936, 0.07215, 0.936, 0.07215, 0.936, 0.07215, 0.936, 0.07215, 0.936, 0.07215, 0.936, 0.07215, 0.936, 0.07215, 0.936, 0.07215, 0.936, 0.07215, 0.936, 0.07215, 0.936, 0.07215, 0.936, 0.07215, 0.936, 0.07215, 0.936, 0.07215, 0.936, 0.07215, 0.936, 0.07215, 0.936, 0.07215, 0.936, 0.07215, 0.936, 0.07215, 0.936, 0.07215, 0.936, 0.07215, 0.936, 0.07215, 0.936, 0.07215, 0.936, 0.07215, 0.936, 0.07215, 0.936, 0.07215, 0.936, 0.07215, 0.936, 0.07215, 0.936, 0.07215, 0.936, 0.07215, 0.936, 0.07215, 0.936, 0.07215, 0.936, 0.07215, 0.936, 0.07215, 0.936, 0.07215, 0.936, 0.07215, 0.936, 0.07215, 0.936, 0.07215, 0.936, 0.07215, 0.936, 0.07215, 0.936, 0.07215, 0.936, 0.07215, 0.936, 0.07215, 0.936, 0.07215, 0.936, 0.07215, 0.936, 0.07215, 0.936, 0.07215, 0.936, 0.07215, 0.936, 0.07215, 0.936, 0.07215, 0.936, 0.07215, 0.936, 0.07215, 0.936, 0.07215, 0.936, 0.07215, 0.936, 0.07215, 0.936, 0.07215, 0.936, 0.07215, 0.936, 0.07215, 0.936, 0.07215, 0.936, 0.07215, 0.936, 0.07215, 0.936, 0.07215, 0.936, 0.07215, 0.936, 0.07215, 0.936, 0.07215, 0.936, 0.07215, 0.936, 0.07215, 0.936, 0.07215, 0.936, 0.07215, 0.936, 0.07215, 0.936, 0.07215, 0.936, 0.07215, 0.936, 0.07215, 0.936, 0.07215, 0.936, 0.07215, 0.936, 0.07215, 0.936, 0.07215, 0.936, 0.07215, 0.936, 0.07215, 0.936, 0.07215, 0.936, 0.07215, 0.936, 0.07215, 0.936, 0.07215, 0.936, 0.07215, 0.936, 0.07215, 0.936, 0.07215, 0.936, 0.07215, 0.936, 0.07215, 0.936, 0.07215, 0.936, 0.07215, 0.936, 0.07215, 0.936, 0.07215, 0.936, 0.07215, 0.936, 0.07215, 0.936, 0.07215, 0.936, 0.07215, 0.936, 0.07215, 0.936, 0.07215, 0.936, 0.07215, 0.936, 0.07215, 0.936, 0.07215, 0.936, 0.07215, 0.936, 0.07215, 0.936, 0.07215, 0.936, 0.07215, 0.936, 0.07215, 0.936, 0.07215, 0.936, 0.07215, 0.936, 0.07215, 0.936, 0.07215, 0.936, 0.07215, 0.936, 0.07215, 0.936, 0.07215, 0.936, 0.07215, 0.936, 0.07215, 0.936, 0.07215, 0.936, 0.07215, 0.936, 0.07215, 0.936, 0.07215, 0.936, 0.07215, 0.936, 0.07215, 0.936, 0.07215, 0.936, 0.07215, 0.936, 0.07215, 0.936, 0.07215, 0.936, 0.07215, 0.936, 0.07215, 0.936, 0.07215, 0.936, 0.07215, 0.936, 0.07215, 0.936, 0.07215, 0.936, 0.07215, 0.936, 0.07215, 0.936, 0.07215, 0.936, 0.07215, 0.936, 0.07215, 0.936, 0.07215, 0.936, 0.07215, 0.936, 0.07215, 0.936, 0.07215, 0.936, 0.07215, 0.936, 0.07215, 0.936, 0.07215, 0.936, 0.07215, 0.936, 0.07215, 0.936, 0.07215, 0.936, 0.07215, 0.936, 0.07215, 0.936, 0.07215, 0.936, 0.07215, 0.936, 0.07215, 0.936, 0.07215, 0.936, 0.07215, 0.936, 0.07215, 0.936, 0.07215, 0.936, 0.07215, 0.936, 0.07215, 0.936, 0.07215, 0.936, 0.07215, 0.936, 0.07215, 0.936, 0.07215, 0.936, 0.07215, 0.936, 0.07215, 0.936, 0.07215, 0.936, 0.07215, 0.936, 0.07215, 0.936, 0.07215, 0.936, 0.07215, 0.936, 0.07215, 0.936, 0.07215, 0.936, 0.07215, 0.936, 0.07215, 0.936, 0.07215, 0.936, 0.07215, 0.936, 0.07215, 0.936, 0.07215, 0.936, 0.07215, 0.936, 0.07215, 0.936, 0.07215, 0.936, 0.07215, 0.936, 0.07215, 0.936, 0.07215, 0.936, 0.07215, 0.936, 0.07215, 0.936, 0.07215, 0.936, 0.07215, 0.936, 0.07215, 0.936, 0.07215, 0.936, 0.07215, 0.936, 0.07215, 0.936, 0.07215, 0.936, 0.07215, 0.936, 0.07215, 0.936, 0.07215, 0.936, 0.07215, 0.936, 0.07215, 0.936, 0.07215, 0.936, 0.07215, 0.936, 0.07215, 0.936, 0.07215, 0.936, 0.07215, 0.936, 0.07215, 0.936, 0.07215, 0.936, 0.07215, 0.936, 0.07215, 0.936, 0.07215, 0.936, 0.07215, 0.936, 0.07215, 0.936, 0.07215, 0.936, 0.07215, 0.936, 0.07215, 0.936, 0.07215, 0.936, 0.07215, 0.936, 0.07215, 0.936, 0.07215, 0.936, 0.07215, 0.936, 0.07215, 0.936, 0.07215, 0.936, 0.07215, 0.936, 0.07215, 0.936, 0.07215, 0.936, 0.07215, 0.936, 0.07215, 0.936, 0.07215, 0.936, 0.07215, 0.936, 0.07215, 0.936, 0.07215, 0.936, 0.07215, 0.936, 0.07215, 0.936, 0.07215, 0.936, 0.07215, 0.936, 0.07215, 0.936, 0.07215, 0.936, 0.07215, 0.936, 0.07215, 0.936, 0.07215, 0.936, 0.07215, 0.936, 0.07215, 0.936, 0.07215, 0.936, 0.07215, 0.936, 0.07215, 0.936, 0.07215, 0.936, 0.07215, 0.936, 0.07215, 0.936, 0.07215, 0.936, 0.07215, 0.936, 0.07215, 0.936, 0.07215, 0.936, 0.07215, 0.936, 0.07215, 0.936, 0.07215, 0.936, 0.07215, 0.936, 0.07215, 0.936, 0.07215, 0.936, 0.07215, 0.936, 0.07215, 0.936, 0.07215, 0.936, 0.07215, 0.936, 0.07215, 0.936, 0.07215, 0.936, 0.07215, 0.936, 0.07215, 0.936, 0.07215, 0.936, 0.07215, 0.936, 0.07215, 0.936, 0.07215, 0.936, 0.07215, 0.936, 0.07215, 0.936, 0.07215, 0.936, 0.07215, 0.936, 0.07215, 0.936, 0.07215, 0.936, 0.07215, 0.936, 0.07215, 0.936, 0.07215, 0.936, 0.07215, 0.936, 0.07215, 0.936, 0.07215, 0.936, 0.07215, 0.936, 0.07215, 0.936, 0.07215, 0.936, 0.07215, 0.936, 0.07215, 0.936, 0.07215, 0.936, 0.07215, 0.936, 0.07215, 0.936, 0.07215, 0.936, 0.07215, 0.936, 0.07215, 0.936, 0.07215, 0.936, 0.07215, 0.936, 0.07215, 0.936, 0.07215, 0.936, 0.07215, 0.936, 0.07215, 0.936, 0.07215, 0.936, 0.07215, 0.936, 0.07215, 0.936, 0.07215, 0.936, 0.07215, 0.936, 0.07215, 0.936, 0.07215, 0.936, 0.07215, 0.936, 0.07215, 0.936, 0.07215, 0.936, 0.07215, 0.936, 0.07215, 0.936, 0.07215, 0.936, 0.07215, 0.936, 0.07215, 0.936, 0.07215, 0.936, 0.07215, 0.936, 0.07215, 0.936, 0.07215, 0.936, 0.07215, 0.936, 0.07215, 0.936, 0.07215, 0.936, 0.07215, 0.936, 0.07215, 0.936, 0.07215, 0.936, 0.07215, 0.936, 0.07215, 0.936, 0.07215, 0.936, 0.07215, 0.936, 0.07215, 0.936, 0.07215, 0.936, 0.07215, 0.936, 0.07215, 0.936, 0.07215, 0.936, 0.07215, 0.936, 0.07215, 0.936, 0.07215, 0.936, 0.07215, 0.936, 0.07215, 0.936, 0.07215, 0.936, 0.07215, 0.936, 0.07215, 0.936, 0.07215, 0.936, 0.07215, 0.936, 0.07215, 0.936, 0.07215, 0.936, 0.07215, 0.936, 0.07215, 0.936, 0.07215, 0.936, 0.07215, 0.936, 0.07215, 0.936, 0.07215, 0.936, 0.07215, 0.936, 0.07215, 0.936, 0.07215, 0.936, 0.07215, 0.936, 0.07215, 0.936, 0.07215, 0.936, 0.07215, 0.936, 0.07215, 0.936, 0.07215, 0.936, 0.07215, 0.936, 0.07215, 0.936, 0.07215, 0.936, 0.07215, 0.936, 0.07215, 0.936, 0.07215, 0.936, 0.07215, 0.936, 0.07215, 0.936, 0.07215, 0.936, 0.07215, 0.936, 0.07215, 0.936, 0.07215, 0.936, 0.07215, 0.936, 0.07215, 0.936, 0.07215, 0.936, 0.07215, 0.936, 0.07215, 0.936, 0.07215, 0.936, 0.07215, 0.936, 0.07215, 0.936, 0.07215, 0.936, 0.07215, 0.936, 0.07215, 0.936, 0.07215, 0.936, 0.07215, 0.936, 0.07215, 0.936, 0.07215, 0.936, 0.07215, 0.936, 0.07215, 0.936, 0.07215, 0.936, 0.07215, 0.936, 0.07215, 0.936, 0.07215, 0.936, 0.07215, 0.936, 0.07215, 0.936, 0.07215, 0.936, 0.07215, 0.936, 0.07215, 0.936, 0.07215, 0.936, 0.07215, 0.936, 0.07215, 0.936, 0.07215, 0.936, 0.07215, 0.936, 0.07215, 0.936, 0.07215, 0.936, 0.07215, 0.936, 0.07215, 0.936, 0.07215, 0.936, 0.07215, 0.936, 0.07215, 0.936, 0.07215, 0.936, 0.07215, 0.936, 0.07215, 0.936, 0.07215, 0.936, 0.07215, 0.936, 0.07215, 0.936, 0.07215, 0.936, 0.07215, 0.936, 0.07215, 0.936, 0.07215, 0.936, 0.07215, 0.936, 0.07215, 0.936, 0.07215, 0.936, 0.07215, 0.936, 0.07215, 0.936, 0.07215, 0.936, 0.07215, 0.936, 0.07215, 0.936, 0.07215, 0.936, 0.07215, 0.936, 0.07215, 0.936, 0.07215, 0.936, 0.07215, 0.936, 0.07215, 0.936, 0.07215, 0.936, 0.07215, 0.936, 0.07215, 0.936, 0.07215, 0.936, 0.07215, 0.936, 0.07215, 0.936, 0.07215, 0.936, 0.07215, 0.936, 0.07215, 0.936, 0.07215, 0.936, 0.07215, 0.936, 0.07215, 0.936, 0.07215, 0.936, 0.07215, 0.936, 0.07215, 0.936, 0.07215, 0.936, 0.07215, 0.936, 0.07215, 0.936, 0.07215, 0.936, 0.07215, 0.936, 0.07215, 0.936, 0.07215, 0.936, 0.07215, 0.936, 0.07215, 0.936, 0.07215, 0.936, 0.07215, 0.936, 0.07215, 0.936, 0.07215, 0.936, 0.07215, 0.936, 0.07215, 0.936, 0.07215, 0.936, 0.07215, 0.936, 0.07215, 0.936, 0.07215, 0.936, 0.07215, 0.936, 0.07215, 0.936, 0.07215, 0.936, 0.07215, 0.936, 0.07215, 0.936, 0.07215, 0.936, 0.07215, 0.936, 0.07215, 0.936, 0.07215, 0.936, 0.07215, 0.936, 0.07215, 0.936, 0.07215, 0.936, 0.07215, 0.936, 0.07215, 0.936, 0.07215, 0.936, 0.07215, 0.936, 0.07215, 0.936, 0.07215, 0.936, 0.07215, 0.936, 0.07215, 0.936, 0.07215, 0.936, 0.07215, 0.936, 0.07215, 0.936, 0.07215, 0.936, 0.07215, 0.936, 0.07215, 0.936, 0.07215, 0.936, 0.07215, 0.936, 0.07215, 0.936, 0.07215, 0.936, 0.07215, 0.936, 0.07215, 0.936, 0.07215, 0.936, 0.07215, 0.936, 0.07215, 0.936, 0.07215, 0.936, 0.07215, 0.936, 0.07215, 0.936, 0.07215, 0.936, 0.07215, 0.936, 0.07215, 0.936, 0.07215, 0.936, 0.07215, 0.936, 0.07215, 0.936, 0.07215, 0.936, 0.07215, 0.936, 0.07215, 0.936, 0.07215, 0.936, 0.07215, 0.936, 0.07215, 0.936, 0.07215, 0.936, 0.07215, 0.936, 0.07215, 0.936, 0.07215, 0.936, 0.07215, 0.936, 0.07215, 0.936, 0.07215, 0.936, 0.07215, 0.936, 0.07215, 0.936, 0.07215, 0.936, 0.07215, 0.936, 0.07215, 0.936, 0.07215, 0.936, 0.07215, 0.936, 0.07215, 0.936, 0.07215, 0.936, 0.07215, 0.936, 0.07215, 0.936, 0.07215, 0.936, 0.07215, 0.936, 0.07215, 0.936, 0.07215, 0.936, 0.07215, 0.936, 0.07215, 0.936, 0.07215, 0.936, 0.07215, 0.936, 0.07215, 0.936, 0.07215, 0.936, 0.07215, 0.936, 0.07215, 0.936, 0.07215, 0.936, 0.07215, 0.936, 0.07215, 0.936, 0.07215, 0.936, 0.07215, 0.936, 0.07215, 0.936, 0.07215, 0.936, 0.07215, 0.936, 0.07215, 0.936, 0.07215, 0.936, 0.07215, 0.936, 0.07215, 0.936, 0.07215, 0.936, 0.07215, 0.936, 0.07215, 0.936, 0.07215, 0.936, 0.07215, 0.936, 0.07215, 0.936, 0.07215, 0.936, 0.07215, 0.936])
me_cube_011.materials.append(mat_material_001)
me_cube_011.update()

# ---- objects
ob_whiteking = bpy.data.objects.new('WhiteKing', me_cube_011)

# ---- transforms, parenting, visibility, modifiers, constraints
ob_whiteking.location = (0.0, 0.0, 0.0)

# ---- collection membership
col_collection.objects.link(ob_whiteking)

# ---- scene / render settings (as saved in the file)
scene.frame_start = 1; scene.frame_end = 250; scene.frame_set(1)
scene.render.engine = 'BLENDER_EEVEE_NEXT'
scene.cycles.sampling_pattern = 'TABULATED_SOBOL'
scene.eevee.ray_tracing_options.trace_max_roughness = 0.0
bpy.context.view_layer.update()

# ---- added for rendering (the .blend has no active camera and no usable light): camera, sun
cam_auto = bpy.data.cameras.new('AutoCamera')
cam_auto.lens = 50.0
cam_auto.sensor_width = 36.0
cam_auto.clip_end = 1000.0
ob_auto_camera = bpy.data.objects.new('AutoCamera', cam_auto)
scene.collection.objects.link(ob_auto_camera)
ob_auto_camera.location = (1.58734, -2.00481, 2.63847)
ob_auto_camera.rotation_euler = (1.09748, -7.21219e-08, 0.694738)
scene.camera = ob_auto_camera
light_auto_sun = bpy.data.lights.new('AutoSun', 'SUN')
light_auto_sun.energy = 3.0
light_auto_sun.angle = 0.0523599
ob_auto_sun = bpy.data.objects.new('AutoSun', light_auto_sun)
scene.collection.objects.link(ob_auto_sun)
ob_auto_sun.rotation_euler = (0.872665, 0.174533, 0.523599)
bpy.context.view_layer.update()
